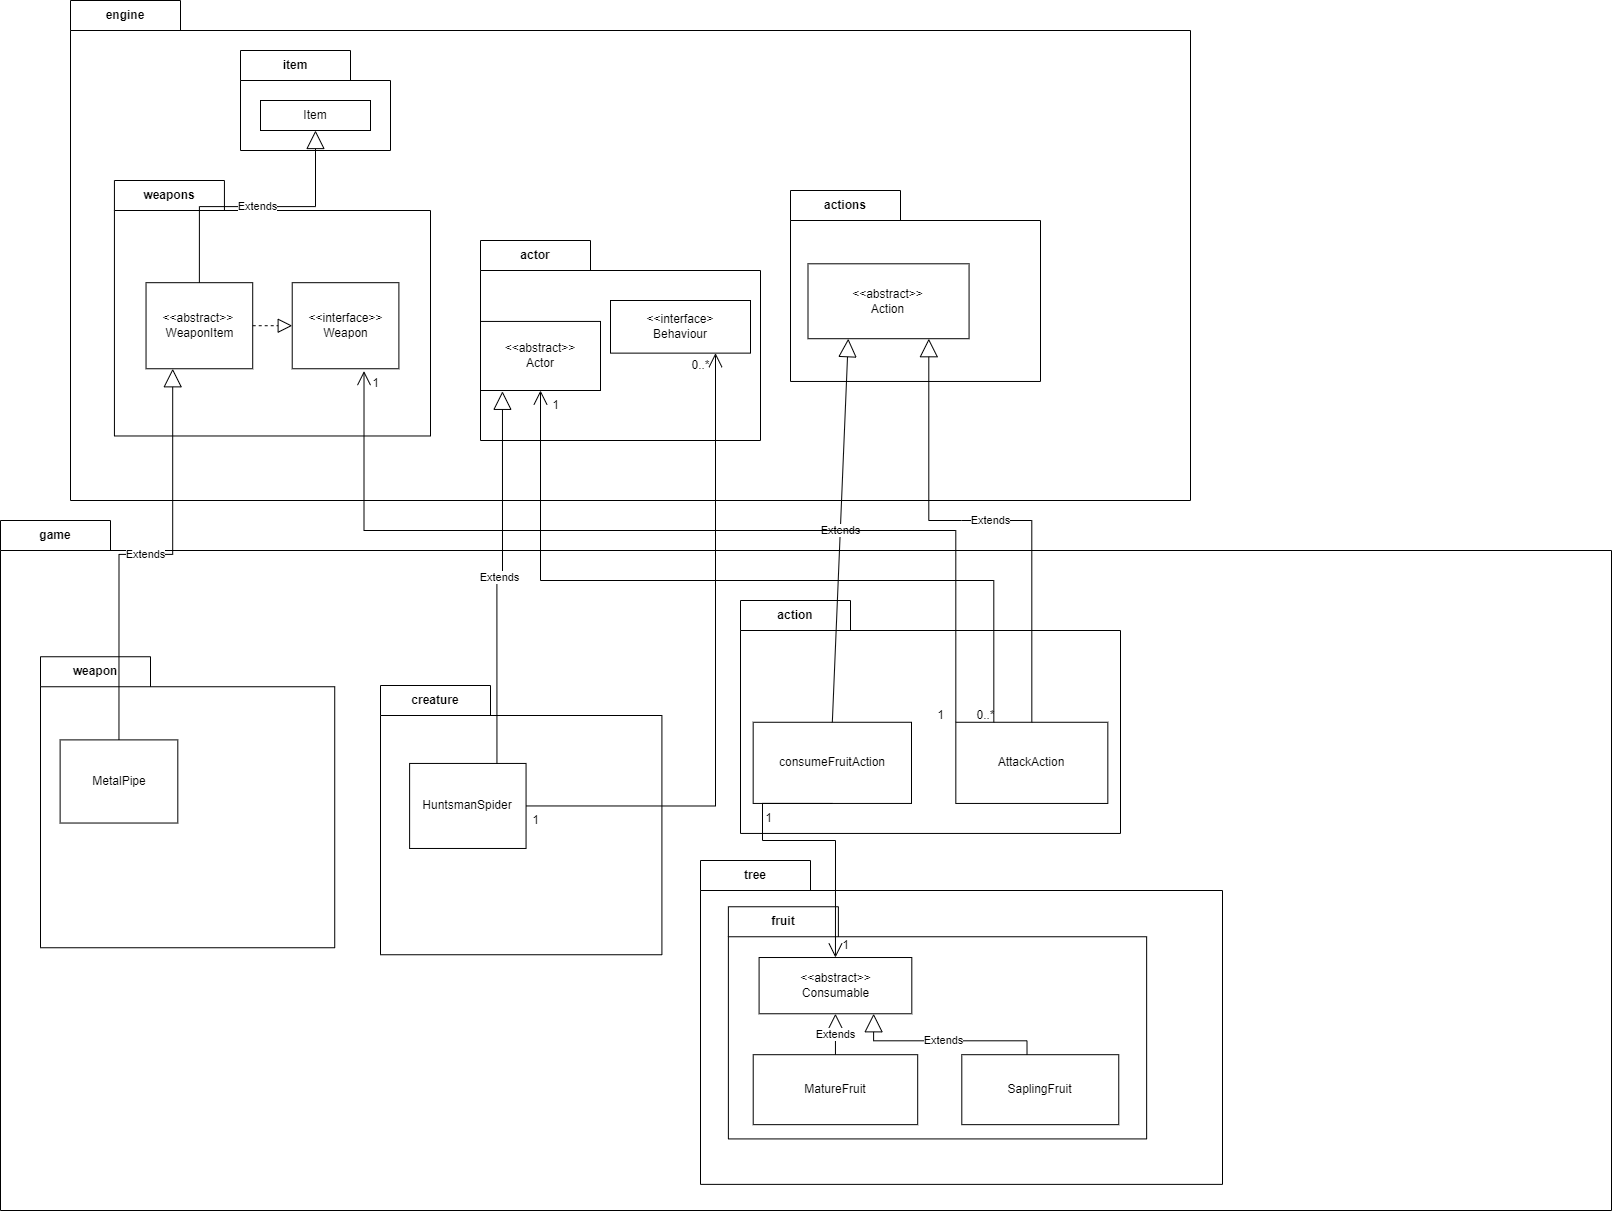

The diagram above was exported from draw.io. Its source (the exported page's mxGraphModel, read from the mxfile embedded in the PNG):
<mxGraphModel dx="1674" dy="1838" grid="1" gridSize="10" guides="1" tooltips="1" connect="1" arrows="1" fold="1" page="1" pageScale="1" pageWidth="850" pageHeight="1100" math="0" shadow="0">
  <root>
    <mxCell id="0" />
    <mxCell id="1" parent="0" />
    <mxCell id="c4uXBvQ8srlJPoSQjdSg-8" value="engine" style="shape=folder;fontStyle=1;tabWidth=110;tabHeight=30;tabPosition=left;html=1;boundedLbl=1;labelInHeader=1;container=1;collapsible=0;whiteSpace=wrap;" parent="1" vertex="1">
      <mxGeometry x="170" y="-270" width="1120" height="500" as="geometry" />
    </mxCell>
    <mxCell id="c4uXBvQ8srlJPoSQjdSg-9" value="" style="html=1;strokeColor=none;resizeWidth=1;resizeHeight=1;fillColor=none;part=1;connectable=0;allowArrows=0;deletable=0;whiteSpace=wrap;" parent="c4uXBvQ8srlJPoSQjdSg-8" vertex="1">
      <mxGeometry width="1120" height="431.818181818182" relative="1" as="geometry">
        <mxPoint y="30" as="offset" />
      </mxGeometry>
    </mxCell>
    <mxCell id="c4uXBvQ8srlJPoSQjdSg-6" value="weapons" style="shape=folder;fontStyle=1;tabWidth=110;tabHeight=30;tabPosition=left;html=1;boundedLbl=1;labelInHeader=1;container=1;collapsible=0;whiteSpace=wrap;" parent="c4uXBvQ8srlJPoSQjdSg-8" vertex="1">
      <mxGeometry x="43.93" y="180" width="316.07" height="255.48" as="geometry" />
    </mxCell>
    <mxCell id="c4uXBvQ8srlJPoSQjdSg-7" value="" style="html=1;strokeColor=none;resizeWidth=1;resizeHeight=1;fillColor=none;part=1;connectable=0;allowArrows=0;deletable=0;whiteSpace=wrap;" parent="c4uXBvQ8srlJPoSQjdSg-6" vertex="1">
      <mxGeometry width="316.07" height="178.83599999999998" relative="1" as="geometry">
        <mxPoint y="30" as="offset" />
      </mxGeometry>
    </mxCell>
    <mxCell id="c4uXBvQ8srlJPoSQjdSg-10" value="&amp;lt;&amp;lt;abstract&amp;gt;&amp;gt;&amp;nbsp;&lt;br&gt;WeaponItem" style="rounded=0;whiteSpace=wrap;html=1;" parent="c4uXBvQ8srlJPoSQjdSg-6" vertex="1">
      <mxGeometry x="31.607" y="102.19200000000001" width="106.673625" height="86.05642105263159" as="geometry" />
    </mxCell>
    <mxCell id="c4uXBvQ8srlJPoSQjdSg-11" value="&amp;lt;&amp;lt;interface&amp;gt;&amp;gt;&lt;br&gt;Weapon" style="rounded=0;whiteSpace=wrap;html=1;" parent="c4uXBvQ8srlJPoSQjdSg-6" vertex="1">
      <mxGeometry x="177.789375" y="102.19200000000001" width="106.673625" height="86.05642105263159" as="geometry" />
    </mxCell>
    <mxCell id="c4uXBvQ8srlJPoSQjdSg-12" value="" style="endArrow=block;dashed=1;endFill=0;endSize=12;html=1;rounded=0;exitX=1;exitY=0.5;exitDx=0;exitDy=0;entryX=0;entryY=0.5;entryDx=0;entryDy=0;" parent="c4uXBvQ8srlJPoSQjdSg-6" source="c4uXBvQ8srlJPoSQjdSg-10" target="c4uXBvQ8srlJPoSQjdSg-11" edge="1">
      <mxGeometry width="160" relative="1" as="geometry">
        <mxPoint x="128.4034375" y="363.0505263157895" as="sourcePoint" />
        <mxPoint x="286.4384375" y="363.0505263157895" as="targetPoint" />
      </mxGeometry>
    </mxCell>
    <mxCell id="c4uXBvQ8srlJPoSQjdSg-68" value="1" style="text;html=1;align=center;verticalAlign=middle;resizable=0;points=[];autosize=1;strokeColor=none;fillColor=none;" parent="c4uXBvQ8srlJPoSQjdSg-6" vertex="1">
      <mxGeometry x="246.07284266684564" y="188.24842105263156" width="30" height="30" as="geometry" />
    </mxCell>
    <mxCell id="c4uXBvQ8srlJPoSQjdSg-29" value="actions" style="shape=folder;fontStyle=1;tabWidth=110;tabHeight=30;tabPosition=left;html=1;boundedLbl=1;labelInHeader=1;container=1;collapsible=0;whiteSpace=wrap;" parent="c4uXBvQ8srlJPoSQjdSg-8" vertex="1">
      <mxGeometry x="720" y="190" width="250" height="190.97" as="geometry" />
    </mxCell>
    <mxCell id="c4uXBvQ8srlJPoSQjdSg-30" value="" style="html=1;strokeColor=none;resizeWidth=1;resizeHeight=1;fillColor=none;part=1;connectable=0;allowArrows=0;deletable=0;whiteSpace=wrap;" parent="c4uXBvQ8srlJPoSQjdSg-29" vertex="1">
      <mxGeometry width="250" height="133.679" relative="1" as="geometry">
        <mxPoint y="30" as="offset" />
      </mxGeometry>
    </mxCell>
    <mxCell id="c4uXBvQ8srlJPoSQjdSg-31" value="&amp;lt;&amp;lt;abstract&amp;gt;&amp;gt;&lt;div&gt;Action&lt;/div&gt;" style="rounded=0;whiteSpace=wrap;html=1;" parent="c4uXBvQ8srlJPoSQjdSg-29" vertex="1">
      <mxGeometry x="17.5" y="73.29691130820399" width="161.07142857142858" height="74.90597117516629" as="geometry" />
    </mxCell>
    <mxCell id="c4uXBvQ8srlJPoSQjdSg-1" value="game" style="shape=folder;fontStyle=1;tabWidth=110;tabHeight=30;tabPosition=left;html=1;boundedLbl=1;labelInHeader=1;container=1;collapsible=0;whiteSpace=wrap;" parent="1" vertex="1">
      <mxGeometry x="100" y="250" width="1611" height="690" as="geometry" />
    </mxCell>
    <mxCell id="G_paCPDUfQSJjvnXWl2e-1" value="" style="html=1;strokeColor=none;resizeWidth=1;resizeHeight=1;fillColor=none;part=1;connectable=0;allowArrows=0;deletable=0;whiteSpace=wrap;" parent="c4uXBvQ8srlJPoSQjdSg-1" vertex="1">
      <mxGeometry x="90" y="20" width="1521" height="606.1999999999999" as="geometry" />
    </mxCell>
    <mxCell id="c4uXBvQ8srlJPoSQjdSg-2" value="" style="html=1;strokeColor=none;resizeWidth=1;resizeHeight=1;fillColor=none;part=1;connectable=0;allowArrows=0;deletable=0;whiteSpace=wrap;" parent="c4uXBvQ8srlJPoSQjdSg-1" vertex="1">
      <mxGeometry width="1450" height="483" relative="1" as="geometry">
        <mxPoint y="30" as="offset" />
      </mxGeometry>
    </mxCell>
    <mxCell id="c4uXBvQ8srlJPoSQjdSg-3" value="weapon" style="shape=folder;fontStyle=1;tabWidth=110;tabHeight=30;tabPosition=left;html=1;boundedLbl=1;labelInHeader=1;container=1;collapsible=0;whiteSpace=wrap;" parent="c4uXBvQ8srlJPoSQjdSg-1" vertex="1">
      <mxGeometry x="40" y="136.25" width="294.23" height="291" as="geometry" />
    </mxCell>
    <mxCell id="c4uXBvQ8srlJPoSQjdSg-4" value="" style="html=1;strokeColor=none;resizeWidth=1;resizeHeight=1;fillColor=none;part=1;connectable=0;allowArrows=0;deletable=0;whiteSpace=wrap;" parent="c4uXBvQ8srlJPoSQjdSg-3" vertex="1">
      <mxGeometry width="294.23" height="203.70000000000002" relative="1" as="geometry">
        <mxPoint y="30" as="offset" />
      </mxGeometry>
    </mxCell>
    <mxCell id="c4uXBvQ8srlJPoSQjdSg-5" value="MetalPipe" style="rounded=0;whiteSpace=wrap;html=1;" parent="c4uXBvQ8srlJPoSQjdSg-3" vertex="1">
      <mxGeometry x="19.615333333333332" y="83.14285714285712" width="117.69199999999996" height="83.14285714285712" as="geometry" />
    </mxCell>
    <mxCell id="c4uXBvQ8srlJPoSQjdSg-14" value="creature" style="shape=folder;fontStyle=1;tabWidth=110;tabHeight=30;tabPosition=left;html=1;boundedLbl=1;labelInHeader=1;container=1;collapsible=0;whiteSpace=wrap;" parent="c4uXBvQ8srlJPoSQjdSg-1" vertex="1">
      <mxGeometry x="380" y="165" width="281.41" height="269.25" as="geometry" />
    </mxCell>
    <mxCell id="c4uXBvQ8srlJPoSQjdSg-15" value="" style="html=1;strokeColor=none;resizeWidth=1;resizeHeight=1;fillColor=none;part=1;connectable=0;allowArrows=0;deletable=0;whiteSpace=wrap;" parent="c4uXBvQ8srlJPoSQjdSg-14" vertex="1">
      <mxGeometry width="281.41" height="188.475" relative="1" as="geometry">
        <mxPoint y="30" as="offset" />
      </mxGeometry>
    </mxCell>
    <mxCell id="c4uXBvQ8srlJPoSQjdSg-16" value="HuntsmanSpider" style="rounded=0;whiteSpace=wrap;html=1;" parent="c4uXBvQ8srlJPoSQjdSg-14" vertex="1">
      <mxGeometry x="29.111379310344834" y="77.94078947368422" width="116.44551724137933" height="85.02631578947368" as="geometry" />
    </mxCell>
    <mxCell id="c4uXBvQ8srlJPoSQjdSg-102" value="1" style="text;html=1;align=center;verticalAlign=middle;resizable=0;points=[];autosize=1;strokeColor=none;fillColor=none;" parent="c4uXBvQ8srlJPoSQjdSg-14" vertex="1">
      <mxGeometry x="140" y="119.62" width="30" height="30" as="geometry" />
    </mxCell>
    <mxCell id="c4uXBvQ8srlJPoSQjdSg-25" value="action" style="shape=folder;fontStyle=1;tabWidth=110;tabHeight=30;tabPosition=left;html=1;boundedLbl=1;labelInHeader=1;container=1;collapsible=0;whiteSpace=wrap;" parent="c4uXBvQ8srlJPoSQjdSg-1" vertex="1">
      <mxGeometry x="740" y="80" width="380" height="232.94000000000005" as="geometry" />
    </mxCell>
    <mxCell id="c4uXBvQ8srlJPoSQjdSg-26" value="" style="html=1;strokeColor=none;resizeWidth=1;resizeHeight=1;fillColor=none;part=1;connectable=0;allowArrows=0;deletable=0;whiteSpace=wrap;" parent="c4uXBvQ8srlJPoSQjdSg-25" vertex="1">
      <mxGeometry width="380" height="161" relative="1" as="geometry">
        <mxPoint y="30" as="offset" />
      </mxGeometry>
    </mxCell>
    <mxCell id="c4uXBvQ8srlJPoSQjdSg-27" value="consumeFruitAction" style="rounded=0;whiteSpace=wrap;html=1;" parent="c4uXBvQ8srlJPoSQjdSg-25" vertex="1">
      <mxGeometry x="12.666666666666666" y="121.76470588235297" width="158.33333333333334" height="81.1764705882353" as="geometry" />
    </mxCell>
    <mxCell id="c4uXBvQ8srlJPoSQjdSg-28" value="AttackAction" style="rounded=0;whiteSpace=wrap;html=1;" parent="c4uXBvQ8srlJPoSQjdSg-25" vertex="1">
      <mxGeometry x="215.33333333333334" y="121.76470588235297" width="152.00000000000003" height="81.1764705882353" as="geometry" />
    </mxCell>
    <mxCell id="c4uXBvQ8srlJPoSQjdSg-66" value="1" style="text;html=1;align=center;verticalAlign=middle;resizable=0;points=[];autosize=1;strokeColor=none;fillColor=none;" parent="c4uXBvQ8srlJPoSQjdSg-25" vertex="1">
      <mxGeometry x="185.32999999999993" y="99.99999999999999" width="30" height="30" as="geometry" />
    </mxCell>
    <mxCell id="c4uXBvQ8srlJPoSQjdSg-100" value="0..*" style="text;html=1;align=center;verticalAlign=middle;resizable=0;points=[];autosize=1;strokeColor=none;fillColor=none;" parent="c4uXBvQ8srlJPoSQjdSg-25" vertex="1">
      <mxGeometry x="225" y="100" width="40" height="30" as="geometry" />
    </mxCell>
    <mxCell id="c4uXBvQ8srlJPoSQjdSg-104" value="1" style="text;html=1;align=center;verticalAlign=middle;resizable=0;points=[];autosize=1;strokeColor=none;fillColor=none;" parent="c4uXBvQ8srlJPoSQjdSg-25" vertex="1">
      <mxGeometry x="12.669999999999959" y="202.94000000000005" width="30" height="30" as="geometry" />
    </mxCell>
    <mxCell id="c4uXBvQ8srlJPoSQjdSg-39" value="tree" style="shape=folder;fontStyle=1;tabWidth=110;tabHeight=30;tabPosition=left;html=1;boundedLbl=1;labelInHeader=1;container=1;collapsible=0;whiteSpace=wrap;" parent="c4uXBvQ8srlJPoSQjdSg-1" vertex="1">
      <mxGeometry x="699.9953846153845" y="339.99665950590764" width="522" height="323.87755102040813" as="geometry" />
    </mxCell>
    <mxCell id="c4uXBvQ8srlJPoSQjdSg-40" value="" style="html=1;strokeColor=none;resizeWidth=1;resizeHeight=1;fillColor=none;part=1;connectable=0;allowArrows=0;deletable=0;whiteSpace=wrap;" parent="c4uXBvQ8srlJPoSQjdSg-39" vertex="1">
      <mxGeometry width="521.9999999999999" height="221.85612244897962" relative="1" as="geometry">
        <mxPoint y="30" as="offset" />
      </mxGeometry>
    </mxCell>
    <mxCell id="c4uXBvQ8srlJPoSQjdSg-42" value="fruit" style="shape=folder;fontStyle=1;tabWidth=110;tabHeight=30;tabPosition=left;html=1;boundedLbl=1;labelInHeader=1;container=1;collapsible=0;whiteSpace=wrap;" parent="c4uXBvQ8srlJPoSQjdSg-39" vertex="1">
      <mxGeometry x="27.884615384615383" y="46.26631578947368" width="418.2692307692308" height="232.15473684210525" as="geometry" />
    </mxCell>
    <mxCell id="c4uXBvQ8srlJPoSQjdSg-43" value="" style="html=1;strokeColor=none;resizeWidth=1;resizeHeight=1;fillColor=none;part=1;connectable=0;allowArrows=0;deletable=0;whiteSpace=wrap;" parent="c4uXBvQ8srlJPoSQjdSg-42" vertex="1">
      <mxGeometry width="418.2692307692308" height="162.50831578947373" relative="1" as="geometry">
        <mxPoint y="30" as="offset" />
      </mxGeometry>
    </mxCell>
    <mxCell id="c4uXBvQ8srlJPoSQjdSg-44" value="&amp;lt;&amp;lt;abstract&amp;gt;&amp;gt;&lt;br&gt;Consumable" style="rounded=0;whiteSpace=wrap;html=1;" parent="c4uXBvQ8srlJPoSQjdSg-42" vertex="1">
      <mxGeometry x="30.712779500455166" y="50.753665026777476" width="152.71929606601333" height="56.24448757156048" as="geometry" />
    </mxCell>
    <mxCell id="c4uXBvQ8srlJPoSQjdSg-45" value="MatureFruit" style="rounded=0;whiteSpace=wrap;html=1;" parent="c4uXBvQ8srlJPoSQjdSg-42" vertex="1">
      <mxGeometry x="24.834903846153846" y="147.93842105263158" width="164.47740384615383" height="69.95631578947368" as="geometry" />
    </mxCell>
    <mxCell id="c4uXBvQ8srlJPoSQjdSg-46" value="SaplingFruit" style="rounded=0;whiteSpace=wrap;html=1;" parent="c4uXBvQ8srlJPoSQjdSg-42" vertex="1">
      <mxGeometry x="233.42211538461535" y="147.93842105263158" width="156.96249999999998" height="69.95631578947368" as="geometry" />
    </mxCell>
    <mxCell id="c4uXBvQ8srlJPoSQjdSg-47" value="Extends" style="endArrow=block;endSize=16;endFill=0;html=1;rounded=0;exitX=0.5;exitY=0;exitDx=0;exitDy=0;entryX=0.5;entryY=1;entryDx=0;entryDy=0;" parent="c4uXBvQ8srlJPoSQjdSg-42" source="c4uXBvQ8srlJPoSQjdSg-45" target="c4uXBvQ8srlJPoSQjdSg-44" edge="1">
      <mxGeometry width="160" relative="1" as="geometry">
        <mxPoint x="13.942307692307692" y="-9.949291084855124" as="sourcePoint" />
        <mxPoint x="237.01923076923075" y="-9.949291084855124" as="targetPoint" />
      </mxGeometry>
    </mxCell>
    <mxCell id="c4uXBvQ8srlJPoSQjdSg-48" value="Extends" style="endArrow=block;endSize=16;endFill=0;html=1;rounded=0;exitX=0.5;exitY=0;exitDx=0;exitDy=0;entryX=0.75;entryY=1;entryDx=0;entryDy=0;edgeStyle=orthogonalEdgeStyle;" parent="c4uXBvQ8srlJPoSQjdSg-42" target="c4uXBvQ8srlJPoSQjdSg-44" edge="1">
      <mxGeometry width="160" relative="1" as="geometry">
        <mxPoint x="298.64423076923083" y="147.68421052631578" as="sourcePoint" />
        <mxPoint x="293.06730769230774" y="106.52631578947368" as="targetPoint" />
        <Array as="points">
          <mxPoint x="299" y="134" />
          <mxPoint x="145" y="134" />
        </Array>
      </mxGeometry>
    </mxCell>
    <mxCell id="c4uXBvQ8srlJPoSQjdSg-105" value="1" style="text;html=1;align=center;verticalAlign=middle;resizable=0;points=[];autosize=1;strokeColor=none;fillColor=none;" parent="c4uXBvQ8srlJPoSQjdSg-42" vertex="1">
      <mxGeometry x="102.12000000000012" y="23.737024704618648" width="30" height="30" as="geometry" />
    </mxCell>
    <mxCell id="c4uXBvQ8srlJPoSQjdSg-51" value="" style="endArrow=open;endFill=1;endSize=12;html=1;rounded=0;exitX=0.5;exitY=1;exitDx=0;exitDy=0;entryX=0.5;entryY=0;entryDx=0;entryDy=0;edgeStyle=orthogonalEdgeStyle;" parent="c4uXBvQ8srlJPoSQjdSg-1" source="c4uXBvQ8srlJPoSQjdSg-27" target="c4uXBvQ8srlJPoSQjdSg-44" edge="1">
      <mxGeometry width="160" relative="1" as="geometry">
        <mxPoint x="1031.7307692307693" y="411.57894736842104" as="sourcePoint" />
        <mxPoint x="1254.8076923076922" y="411.57894736842104" as="targetPoint" />
        <Array as="points">
          <mxPoint x="762" y="320" />
          <mxPoint x="835" y="320" />
        </Array>
      </mxGeometry>
    </mxCell>
    <mxCell id="c4uXBvQ8srlJPoSQjdSg-13" value="Extends" style="endArrow=block;endSize=16;endFill=0;html=1;rounded=0;exitX=0.5;exitY=0;exitDx=0;exitDy=0;entryX=0.25;entryY=1;entryDx=0;entryDy=0;edgeStyle=orthogonalEdgeStyle;" parent="1" source="c4uXBvQ8srlJPoSQjdSg-5" target="c4uXBvQ8srlJPoSQjdSg-10" edge="1">
      <mxGeometry width="160" relative="1" as="geometry">
        <mxPoint x="280" y="270" as="sourcePoint" />
        <mxPoint x="440" y="270" as="targetPoint" />
      </mxGeometry>
    </mxCell>
    <mxCell id="c4uXBvQ8srlJPoSQjdSg-20" value="actor" style="shape=folder;fontStyle=1;tabWidth=110;tabHeight=30;tabPosition=left;html=1;boundedLbl=1;labelInHeader=1;container=1;collapsible=0;whiteSpace=wrap;" parent="1" vertex="1">
      <mxGeometry x="580" y="-30" width="280" height="200" as="geometry" />
    </mxCell>
    <mxCell id="c4uXBvQ8srlJPoSQjdSg-21" value="" style="html=1;strokeColor=none;resizeWidth=1;resizeHeight=1;fillColor=none;part=1;connectable=0;allowArrows=0;deletable=0;whiteSpace=wrap;" parent="c4uXBvQ8srlJPoSQjdSg-20" vertex="1">
      <mxGeometry width="280.00000000000006" height="140" relative="1" as="geometry">
        <mxPoint y="30" as="offset" />
      </mxGeometry>
    </mxCell>
    <mxCell id="c4uXBvQ8srlJPoSQjdSg-23" value="&amp;lt;&amp;lt;abstract&amp;gt;&amp;gt;&lt;br&gt;Actor" style="rounded=0;whiteSpace=wrap;html=1;" parent="c4uXBvQ8srlJPoSQjdSg-20" vertex="1">
      <mxGeometry y="80.93" width="120" height="69.07" as="geometry" />
    </mxCell>
    <mxCell id="c4uXBvQ8srlJPoSQjdSg-60" value="&amp;lt;&amp;lt;interface&amp;gt;&lt;br&gt;Behaviour" style="html=1;whiteSpace=wrap;" parent="c4uXBvQ8srlJPoSQjdSg-20" vertex="1">
      <mxGeometry x="130" y="59.99526315789473" width="140" height="52.63157894736842" as="geometry" />
    </mxCell>
    <mxCell id="c4uXBvQ8srlJPoSQjdSg-64" value="1" style="text;html=1;align=center;verticalAlign=middle;resizable=0;points=[];autosize=1;strokeColor=none;fillColor=none;" parent="c4uXBvQ8srlJPoSQjdSg-20" vertex="1">
      <mxGeometry x="60" y="150" width="30" height="30" as="geometry" />
    </mxCell>
    <mxCell id="c4uXBvQ8srlJPoSQjdSg-103" value="0..*" style="text;html=1;align=center;verticalAlign=middle;resizable=0;points=[];autosize=1;strokeColor=none;fillColor=none;" parent="c4uXBvQ8srlJPoSQjdSg-20" vertex="1">
      <mxGeometry x="200" y="110" width="40" height="30" as="geometry" />
    </mxCell>
    <mxCell id="c4uXBvQ8srlJPoSQjdSg-24" value="Extends" style="endArrow=block;endSize=16;endFill=0;html=1;rounded=0;exitX=0.75;exitY=0;exitDx=0;exitDy=0;entryX=0.183;entryY=1.012;entryDx=0;entryDy=0;entryPerimeter=0;edgeStyle=orthogonalEdgeStyle;" parent="1" source="c4uXBvQ8srlJPoSQjdSg-16" target="c4uXBvQ8srlJPoSQjdSg-23" edge="1">
      <mxGeometry width="160" relative="1" as="geometry">
        <mxPoint x="519.72" y="340.88" as="sourcePoint" />
        <mxPoint x="522.72" y="146.88" as="targetPoint" />
      </mxGeometry>
    </mxCell>
    <mxCell id="c4uXBvQ8srlJPoSQjdSg-33" value="Extends" style="endArrow=block;endSize=16;endFill=0;html=1;rounded=0;exitX=0.5;exitY=0;exitDx=0;exitDy=0;entryX=0.25;entryY=1;entryDx=0;entryDy=0;" parent="1" source="c4uXBvQ8srlJPoSQjdSg-27" target="c4uXBvQ8srlJPoSQjdSg-31" edge="1">
      <mxGeometry width="160" relative="1" as="geometry">
        <mxPoint x="770" y="320" as="sourcePoint" />
        <mxPoint x="930" y="320" as="targetPoint" />
      </mxGeometry>
    </mxCell>
    <mxCell id="c4uXBvQ8srlJPoSQjdSg-34" value="Extends" style="endArrow=block;endSize=16;endFill=0;html=1;rounded=0;exitX=0.5;exitY=0;exitDx=0;exitDy=0;entryX=0.75;entryY=1;entryDx=0;entryDy=0;edgeStyle=orthogonalEdgeStyle;" parent="1" source="c4uXBvQ8srlJPoSQjdSg-28" target="c4uXBvQ8srlJPoSQjdSg-31" edge="1">
      <mxGeometry width="160" relative="1" as="geometry">
        <mxPoint x="869.48" y="360.4" as="sourcePoint" />
        <mxPoint x="840.48" y="160.4" as="targetPoint" />
        <Array as="points">
          <mxPoint x="1061" y="250" />
          <mxPoint x="926" y="250" />
        </Array>
      </mxGeometry>
    </mxCell>
    <mxCell id="c4uXBvQ8srlJPoSQjdSg-36" value="" style="endArrow=open;endFill=1;endSize=12;html=1;rounded=0;exitX=0.25;exitY=0;exitDx=0;exitDy=0;entryX=0.5;entryY=1;entryDx=0;entryDy=0;edgeStyle=orthogonalEdgeStyle;" parent="1" source="c4uXBvQ8srlJPoSQjdSg-28" target="c4uXBvQ8srlJPoSQjdSg-23" edge="1">
      <mxGeometry width="160" relative="1" as="geometry">
        <mxPoint x="770" y="320" as="sourcePoint" />
        <mxPoint x="930" y="320" as="targetPoint" />
        <Array as="points">
          <mxPoint x="1093" y="310" />
          <mxPoint x="640" y="310" />
        </Array>
      </mxGeometry>
    </mxCell>
    <mxCell id="c4uXBvQ8srlJPoSQjdSg-37" value="" style="endArrow=open;endFill=1;endSize=12;html=1;rounded=0;exitX=0;exitY=0;exitDx=0;exitDy=0;entryX=0.673;entryY=1.027;entryDx=0;entryDy=0;entryPerimeter=0;edgeStyle=orthogonalEdgeStyle;" parent="1" source="c4uXBvQ8srlJPoSQjdSg-28" target="c4uXBvQ8srlJPoSQjdSg-11" edge="1">
      <mxGeometry width="160" relative="1" as="geometry">
        <mxPoint x="890" y="473.12" as="sourcePoint" />
        <mxPoint x="550" y="270.12" as="targetPoint" />
        <Array as="points">
          <mxPoint x="1055" y="260" />
          <mxPoint x="464" y="260" />
        </Array>
      </mxGeometry>
    </mxCell>
    <mxCell id="c4uXBvQ8srlJPoSQjdSg-61" value="" style="endArrow=open;endFill=1;endSize=12;html=1;rounded=0;exitX=1;exitY=0.5;exitDx=0;exitDy=0;entryX=0.75;entryY=1;entryDx=0;entryDy=0;edgeStyle=orthogonalEdgeStyle;" parent="1" source="c4uXBvQ8srlJPoSQjdSg-16" target="c4uXBvQ8srlJPoSQjdSg-60" edge="1">
      <mxGeometry width="160" relative="1" as="geometry">
        <mxPoint x="780" y="290" as="sourcePoint" />
        <mxPoint x="940" y="290" as="targetPoint" />
      </mxGeometry>
    </mxCell>
    <mxCell id="qooou5af0A06DHIA5Zpo-2" value="item" style="shape=folder;fontStyle=1;tabWidth=110;tabHeight=30;tabPosition=left;html=1;boundedLbl=1;labelInHeader=1;container=1;collapsible=0;recursiveResize=0;whiteSpace=wrap;" parent="1" vertex="1">
      <mxGeometry x="340" y="-220" width="150" height="100" as="geometry" />
    </mxCell>
    <mxCell id="qooou5af0A06DHIA5Zpo-3" value="Item" style="html=1;whiteSpace=wrap;" parent="qooou5af0A06DHIA5Zpo-2" vertex="1">
      <mxGeometry width="110" height="30" relative="1" as="geometry">
        <mxPoint x="20" y="50" as="offset" />
      </mxGeometry>
    </mxCell>
    <mxCell id="qooou5af0A06DHIA5Zpo-4" value="Extends" style="endArrow=block;endSize=16;endFill=0;html=1;rounded=0;exitX=0.5;exitY=0;exitDx=0;exitDy=0;entryX=0.5;entryY=1;entryDx=0;entryDy=0;edgeStyle=orthogonalEdgeStyle;" parent="1" source="c4uXBvQ8srlJPoSQjdSg-10" target="qooou5af0A06DHIA5Zpo-3" edge="1">
      <mxGeometry width="160" relative="1" as="geometry">
        <mxPoint x="629.54" y="27" as="sourcePoint" />
        <mxPoint x="728.54" y="-310" as="targetPoint" />
      </mxGeometry>
    </mxCell>
  </root>
</mxGraphModel>